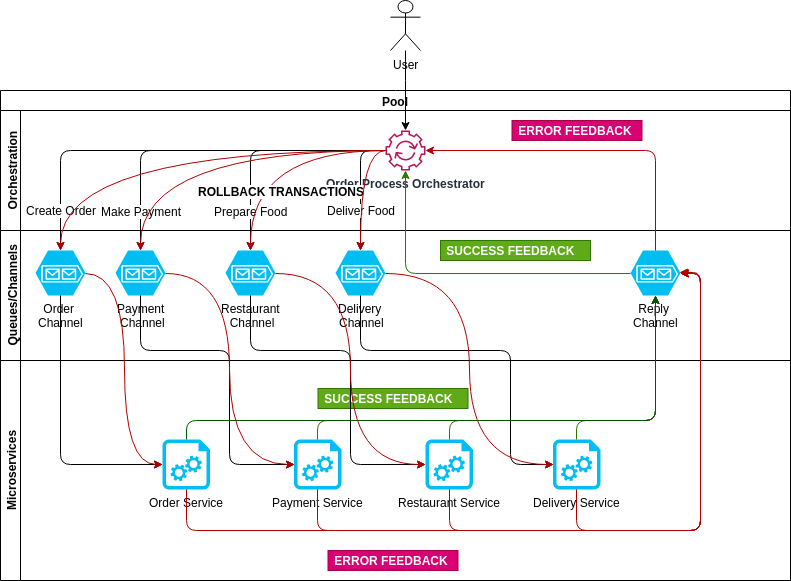

The diagram above was exported from draw.io. Its source (the exported page's mxGraphModel, read from the mxfile embedded in the PNG):
<mxGraphModel dx="1102" dy="858" grid="1" gridSize="10" guides="1" tooltips="1" connect="1" arrows="1" fold="1" page="1" pageScale="1" pageWidth="850" pageHeight="1100" math="0" shadow="0">
  <root>
    <mxCell id="0" />
    <mxCell id="1" parent="0" />
    <mxCell id="zDW-aHrM4a1aSXKGGZhs-7" value="Pool" style="swimlane;html=1;childLayout=stackLayout;resizeParent=1;resizeParentMax=0;horizontal=1;startSize=20;horizontalStack=0;" vertex="1" parent="1">
      <mxGeometry x="40" y="120" width="790" height="490" as="geometry" />
    </mxCell>
    <mxCell id="zDW-aHrM4a1aSXKGGZhs-8" value="Orchestration" style="swimlane;html=1;startSize=20;horizontal=0;" vertex="1" parent="zDW-aHrM4a1aSXKGGZhs-7">
      <mxGeometry y="20" width="790" height="120" as="geometry" />
    </mxCell>
    <mxCell id="zDW-aHrM4a1aSXKGGZhs-12" value="&lt;b&gt;Order Process Orchestrator&lt;/b&gt;" style="outlineConnect=0;fontColor=#232F3E;gradientColor=none;fillColor=#BC1356;strokeColor=none;dashed=0;verticalLabelPosition=bottom;verticalAlign=top;align=center;html=1;fontSize=12;fontStyle=0;aspect=fixed;pointerEvents=1;shape=mxgraph.aws4.automation;" vertex="1" parent="zDW-aHrM4a1aSXKGGZhs-8">
      <mxGeometry x="385" y="20" width="40" height="40" as="geometry" />
    </mxCell>
    <mxCell id="zDW-aHrM4a1aSXKGGZhs-65" value="&lt;b&gt;&amp;nbsp;ERROR FEEDBACK&lt;/b&gt;" style="text;html=1;resizable=0;points=[];autosize=1;align=left;verticalAlign=top;spacingTop=-4;fillColor=#d80073;strokeColor=#A50040;fontColor=#ffffff;gradientDirection=east;" vertex="1" parent="zDW-aHrM4a1aSXKGGZhs-8">
      <mxGeometry x="511.5" y="10" width="130" height="20" as="geometry" />
    </mxCell>
    <mxCell id="zDW-aHrM4a1aSXKGGZhs-9" value="Queues/Channels" style="swimlane;html=1;startSize=20;horizontal=0;" vertex="1" parent="zDW-aHrM4a1aSXKGGZhs-7">
      <mxGeometry y="140" width="790" height="130" as="geometry" />
    </mxCell>
    <mxCell id="zDW-aHrM4a1aSXKGGZhs-16" value="Delivery &lt;br&gt;Channel" style="verticalLabelPosition=bottom;html=1;verticalAlign=top;align=center;strokeColor=none;fillColor=#00BEF2;shape=mxgraph.azure.storage_queue;" vertex="1" parent="zDW-aHrM4a1aSXKGGZhs-9">
      <mxGeometry x="335" y="20" width="50" height="45" as="geometry" />
    </mxCell>
    <mxCell id="zDW-aHrM4a1aSXKGGZhs-18" value="Restaurant &lt;br&gt;Channel" style="verticalLabelPosition=bottom;html=1;verticalAlign=top;align=center;strokeColor=none;fillColor=#00BEF2;shape=mxgraph.azure.storage_queue;" vertex="1" parent="zDW-aHrM4a1aSXKGGZhs-9">
      <mxGeometry x="225" y="20" width="50" height="45" as="geometry" />
    </mxCell>
    <mxCell id="zDW-aHrM4a1aSXKGGZhs-19" value="Reply &lt;br&gt;Channel" style="verticalLabelPosition=bottom;html=1;verticalAlign=top;align=center;strokeColor=none;fillColor=#00BEF2;shape=mxgraph.azure.storage_queue;" vertex="1" parent="zDW-aHrM4a1aSXKGGZhs-9">
      <mxGeometry x="630" y="20" width="50" height="45" as="geometry" />
    </mxCell>
    <mxCell id="zDW-aHrM4a1aSXKGGZhs-17" value="Order &lt;br&gt;Channel" style="verticalLabelPosition=bottom;html=1;verticalAlign=top;align=center;strokeColor=none;fillColor=#00BEF2;shape=mxgraph.azure.storage_queue;" vertex="1" parent="zDW-aHrM4a1aSXKGGZhs-9">
      <mxGeometry x="35" y="20" width="50" height="45" as="geometry" />
    </mxCell>
    <mxCell id="zDW-aHrM4a1aSXKGGZhs-15" value="Payment &lt;br&gt;Channel" style="verticalLabelPosition=bottom;html=1;verticalAlign=top;align=center;strokeColor=none;fillColor=#00BEF2;shape=mxgraph.azure.storage_queue;" vertex="1" parent="zDW-aHrM4a1aSXKGGZhs-9">
      <mxGeometry x="115" y="20" width="50" height="45" as="geometry" />
    </mxCell>
    <mxCell id="zDW-aHrM4a1aSXKGGZhs-62" value="&lt;b&gt;&amp;nbsp;SUCCESS FEEDBACK&lt;/b&gt;" style="text;html=1;resizable=0;points=[];autosize=1;align=left;verticalAlign=top;spacingTop=-4;fillColor=#60a917;strokeColor=#2D7600;fontColor=#ffffff;" vertex="1" parent="zDW-aHrM4a1aSXKGGZhs-9">
      <mxGeometry x="440" y="10" width="150" height="20" as="geometry" />
    </mxCell>
    <mxCell id="zDW-aHrM4a1aSXKGGZhs-10" value="Microservices" style="swimlane;html=1;startSize=20;horizontal=0;" vertex="1" parent="zDW-aHrM4a1aSXKGGZhs-7">
      <mxGeometry y="270" width="790" height="220" as="geometry" />
    </mxCell>
    <mxCell id="zDW-aHrM4a1aSXKGGZhs-22" value="Order Service" style="verticalLabelPosition=bottom;html=1;verticalAlign=top;align=center;strokeColor=none;fillColor=#00BEF2;shape=mxgraph.azure.startup_task;pointerEvents=1;" vertex="1" parent="zDW-aHrM4a1aSXKGGZhs-10">
      <mxGeometry x="162" y="79" width="47.5" height="50" as="geometry" />
    </mxCell>
    <mxCell id="zDW-aHrM4a1aSXKGGZhs-23" value="Payment Service" style="verticalLabelPosition=bottom;html=1;verticalAlign=top;align=center;strokeColor=none;fillColor=#00BEF2;shape=mxgraph.azure.startup_task;pointerEvents=1;" vertex="1" parent="zDW-aHrM4a1aSXKGGZhs-10">
      <mxGeometry x="293.5" y="79" width="47.5" height="50" as="geometry" />
    </mxCell>
    <mxCell id="zDW-aHrM4a1aSXKGGZhs-24" value="Restaurant Service" style="verticalLabelPosition=bottom;html=1;verticalAlign=top;align=center;strokeColor=none;fillColor=#00BEF2;shape=mxgraph.azure.startup_task;pointerEvents=1;" vertex="1" parent="zDW-aHrM4a1aSXKGGZhs-10">
      <mxGeometry x="425" y="79" width="47.5" height="50" as="geometry" />
    </mxCell>
    <mxCell id="zDW-aHrM4a1aSXKGGZhs-25" value="Delivery Service" style="verticalLabelPosition=bottom;html=1;verticalAlign=top;align=center;strokeColor=none;fillColor=#00BEF2;shape=mxgraph.azure.startup_task;pointerEvents=1;" vertex="1" parent="zDW-aHrM4a1aSXKGGZhs-10">
      <mxGeometry x="552.5" y="79" width="47.5" height="50" as="geometry" />
    </mxCell>
    <mxCell id="zDW-aHrM4a1aSXKGGZhs-58" value="&lt;b&gt;&amp;nbsp;ERROR FEEDBACK&lt;/b&gt;" style="text;html=1;resizable=0;points=[];autosize=1;align=left;verticalAlign=top;spacingTop=-4;fillColor=#d80073;strokeColor=#A50040;fontColor=#ffffff;gradientDirection=east;" vertex="1" parent="zDW-aHrM4a1aSXKGGZhs-10">
      <mxGeometry x="327.5" y="190" width="130" height="20" as="geometry" />
    </mxCell>
    <mxCell id="zDW-aHrM4a1aSXKGGZhs-59" value="&lt;b&gt;&amp;nbsp;SUCCESS FEEDBACK&lt;/b&gt;" style="text;html=1;resizable=0;points=[];autosize=1;align=left;verticalAlign=top;spacingTop=-4;fillColor=#60a917;strokeColor=#2D7600;fontColor=#ffffff;" vertex="1" parent="zDW-aHrM4a1aSXKGGZhs-10">
      <mxGeometry x="317.5" y="28" width="150" height="20" as="geometry" />
    </mxCell>
    <mxCell id="zDW-aHrM4a1aSXKGGZhs-28" style="edgeStyle=orthogonalEdgeStyle;rounded=1;orthogonalLoop=1;jettySize=auto;html=1;entryX=0.5;entryY=0;entryDx=0;entryDy=0;entryPerimeter=0;" edge="1" parent="zDW-aHrM4a1aSXKGGZhs-7" source="zDW-aHrM4a1aSXKGGZhs-12" target="zDW-aHrM4a1aSXKGGZhs-17">
      <mxGeometry relative="1" as="geometry" />
    </mxCell>
    <mxCell id="zDW-aHrM4a1aSXKGGZhs-67" value="Create Order" style="text;html=1;resizable=0;points=[];align=center;verticalAlign=middle;labelBackgroundColor=#ffffff;" vertex="1" connectable="0" parent="zDW-aHrM4a1aSXKGGZhs-28">
      <mxGeometry x="0.5295" y="30" relative="1" as="geometry">
        <mxPoint x="-30" y="60" as="offset" />
      </mxGeometry>
    </mxCell>
    <mxCell id="zDW-aHrM4a1aSXKGGZhs-31" style="edgeStyle=orthogonalEdgeStyle;rounded=1;orthogonalLoop=1;jettySize=auto;html=1;entryX=0;entryY=0.5;entryDx=0;entryDy=0;entryPerimeter=0;" edge="1" parent="zDW-aHrM4a1aSXKGGZhs-7" source="zDW-aHrM4a1aSXKGGZhs-17" target="zDW-aHrM4a1aSXKGGZhs-22">
      <mxGeometry relative="1" as="geometry">
        <Array as="points">
          <mxPoint x="60" y="374" />
        </Array>
      </mxGeometry>
    </mxCell>
    <mxCell id="zDW-aHrM4a1aSXKGGZhs-32" style="edgeStyle=orthogonalEdgeStyle;rounded=1;orthogonalLoop=1;jettySize=auto;html=1;" edge="1" parent="zDW-aHrM4a1aSXKGGZhs-7" source="zDW-aHrM4a1aSXKGGZhs-12" target="zDW-aHrM4a1aSXKGGZhs-15">
      <mxGeometry relative="1" as="geometry" />
    </mxCell>
    <mxCell id="zDW-aHrM4a1aSXKGGZhs-68" value="Make Payment" style="text;html=1;resizable=0;points=[];align=center;verticalAlign=middle;labelBackgroundColor=#ffffff;" vertex="1" connectable="0" parent="zDW-aHrM4a1aSXKGGZhs-32">
      <mxGeometry x="0.403" y="32" relative="1" as="geometry">
        <mxPoint x="-3" y="28" as="offset" />
      </mxGeometry>
    </mxCell>
    <mxCell id="zDW-aHrM4a1aSXKGGZhs-33" style="edgeStyle=orthogonalEdgeStyle;rounded=1;orthogonalLoop=1;jettySize=auto;html=1;entryX=0;entryY=0.5;entryDx=0;entryDy=0;entryPerimeter=0;" edge="1" parent="zDW-aHrM4a1aSXKGGZhs-7" source="zDW-aHrM4a1aSXKGGZhs-15" target="zDW-aHrM4a1aSXKGGZhs-23">
      <mxGeometry relative="1" as="geometry">
        <Array as="points">
          <mxPoint x="140" y="260" />
          <mxPoint x="229" y="260" />
          <mxPoint x="229" y="374" />
        </Array>
      </mxGeometry>
    </mxCell>
    <mxCell id="zDW-aHrM4a1aSXKGGZhs-34" style="edgeStyle=orthogonalEdgeStyle;rounded=1;orthogonalLoop=1;jettySize=auto;html=1;entryX=0;entryY=0.5;entryDx=0;entryDy=0;entryPerimeter=0;" edge="1" parent="zDW-aHrM4a1aSXKGGZhs-7" source="zDW-aHrM4a1aSXKGGZhs-18" target="zDW-aHrM4a1aSXKGGZhs-24">
      <mxGeometry relative="1" as="geometry">
        <Array as="points">
          <mxPoint x="250" y="260" />
          <mxPoint x="350" y="260" />
          <mxPoint x="350" y="374" />
        </Array>
      </mxGeometry>
    </mxCell>
    <mxCell id="zDW-aHrM4a1aSXKGGZhs-35" style="edgeStyle=orthogonalEdgeStyle;rounded=1;orthogonalLoop=1;jettySize=auto;html=1;entryX=0;entryY=0.5;entryDx=0;entryDy=0;entryPerimeter=0;" edge="1" parent="zDW-aHrM4a1aSXKGGZhs-7" source="zDW-aHrM4a1aSXKGGZhs-16" target="zDW-aHrM4a1aSXKGGZhs-25">
      <mxGeometry relative="1" as="geometry">
        <Array as="points">
          <mxPoint x="360" y="260" />
          <mxPoint x="510" y="260" />
          <mxPoint x="510" y="374" />
        </Array>
      </mxGeometry>
    </mxCell>
    <mxCell id="zDW-aHrM4a1aSXKGGZhs-36" style="edgeStyle=orthogonalEdgeStyle;rounded=1;orthogonalLoop=1;jettySize=auto;html=1;entryX=0.5;entryY=0;entryDx=0;entryDy=0;entryPerimeter=0;" edge="1" parent="zDW-aHrM4a1aSXKGGZhs-7" source="zDW-aHrM4a1aSXKGGZhs-12" target="zDW-aHrM4a1aSXKGGZhs-18">
      <mxGeometry relative="1" as="geometry" />
    </mxCell>
    <mxCell id="zDW-aHrM4a1aSXKGGZhs-69" value="Prepare Food" style="text;html=1;resizable=0;points=[];align=center;verticalAlign=middle;labelBackgroundColor=#ffffff;" vertex="1" connectable="0" parent="zDW-aHrM4a1aSXKGGZhs-36">
      <mxGeometry x="0.1406" y="29" relative="1" as="geometry">
        <mxPoint x="-1" y="31" as="offset" />
      </mxGeometry>
    </mxCell>
    <mxCell id="zDW-aHrM4a1aSXKGGZhs-37" style="edgeStyle=orthogonalEdgeStyle;rounded=1;orthogonalLoop=1;jettySize=auto;html=1;entryX=0.5;entryY=0;entryDx=0;entryDy=0;entryPerimeter=0;" edge="1" parent="zDW-aHrM4a1aSXKGGZhs-7" source="zDW-aHrM4a1aSXKGGZhs-12" target="zDW-aHrM4a1aSXKGGZhs-16">
      <mxGeometry relative="1" as="geometry">
        <Array as="points">
          <mxPoint x="360" y="60" />
        </Array>
      </mxGeometry>
    </mxCell>
    <mxCell id="zDW-aHrM4a1aSXKGGZhs-70" value="Deliver Food" style="text;html=1;resizable=0;points=[];align=center;verticalAlign=middle;labelBackgroundColor=#ffffff;" vertex="1" connectable="0" parent="zDW-aHrM4a1aSXKGGZhs-37">
      <mxGeometry x="0.0083" relative="1" as="geometry">
        <mxPoint y="22" as="offset" />
      </mxGeometry>
    </mxCell>
    <mxCell id="zDW-aHrM4a1aSXKGGZhs-40" style="edgeStyle=orthogonalEdgeStyle;rounded=1;orthogonalLoop=1;jettySize=auto;html=1;fillColor=#60a917;strokeColor=#2D7600;" edge="1" parent="zDW-aHrM4a1aSXKGGZhs-7" source="zDW-aHrM4a1aSXKGGZhs-25" target="zDW-aHrM4a1aSXKGGZhs-19">
      <mxGeometry relative="1" as="geometry">
        <Array as="points">
          <mxPoint x="576" y="330" />
          <mxPoint x="655" y="330" />
        </Array>
      </mxGeometry>
    </mxCell>
    <mxCell id="zDW-aHrM4a1aSXKGGZhs-42" style="edgeStyle=orthogonalEdgeStyle;rounded=1;orthogonalLoop=1;jettySize=auto;html=1;fillColor=#60a917;strokeColor=#2D7600;" edge="1" parent="zDW-aHrM4a1aSXKGGZhs-7" source="zDW-aHrM4a1aSXKGGZhs-24" target="zDW-aHrM4a1aSXKGGZhs-19">
      <mxGeometry relative="1" as="geometry">
        <Array as="points">
          <mxPoint x="449" y="330" />
          <mxPoint x="655" y="330" />
        </Array>
      </mxGeometry>
    </mxCell>
    <mxCell id="zDW-aHrM4a1aSXKGGZhs-44" style="edgeStyle=orthogonalEdgeStyle;rounded=1;orthogonalLoop=1;jettySize=auto;html=1;entryX=0.5;entryY=1;entryDx=0;entryDy=0;entryPerimeter=0;fillColor=#60a917;strokeColor=#2D7600;" edge="1" parent="zDW-aHrM4a1aSXKGGZhs-7" source="zDW-aHrM4a1aSXKGGZhs-23" target="zDW-aHrM4a1aSXKGGZhs-19">
      <mxGeometry relative="1" as="geometry">
        <Array as="points">
          <mxPoint x="317" y="330" />
          <mxPoint x="655" y="330" />
        </Array>
      </mxGeometry>
    </mxCell>
    <mxCell id="zDW-aHrM4a1aSXKGGZhs-46" style="edgeStyle=orthogonalEdgeStyle;rounded=1;orthogonalLoop=1;jettySize=auto;html=1;fillColor=#008a00;strokeColor=#005700;" edge="1" parent="zDW-aHrM4a1aSXKGGZhs-7" source="zDW-aHrM4a1aSXKGGZhs-22" target="zDW-aHrM4a1aSXKGGZhs-19">
      <mxGeometry relative="1" as="geometry">
        <Array as="points">
          <mxPoint x="186" y="330" />
          <mxPoint x="655" y="330" />
        </Array>
      </mxGeometry>
    </mxCell>
    <mxCell id="zDW-aHrM4a1aSXKGGZhs-49" style="edgeStyle=orthogonalEdgeStyle;rounded=1;orthogonalLoop=1;jettySize=auto;html=1;entryX=1;entryY=0.5;entryDx=0;entryDy=0;entryPerimeter=0;exitX=0.5;exitY=1;exitDx=0;exitDy=0;exitPerimeter=0;fillColor=#e51400;strokeColor=#B20000;" edge="1" parent="zDW-aHrM4a1aSXKGGZhs-7" source="zDW-aHrM4a1aSXKGGZhs-25" target="zDW-aHrM4a1aSXKGGZhs-19">
      <mxGeometry relative="1" as="geometry">
        <Array as="points">
          <mxPoint x="576" y="440" />
          <mxPoint x="700" y="440" />
          <mxPoint x="700" y="183" />
        </Array>
      </mxGeometry>
    </mxCell>
    <mxCell id="zDW-aHrM4a1aSXKGGZhs-52" style="edgeStyle=orthogonalEdgeStyle;orthogonalLoop=1;jettySize=auto;html=1;entryX=1;entryY=0.5;entryDx=0;entryDy=0;entryPerimeter=0;fillColor=#e51400;strokeColor=#B20000;rounded=1;exitX=0.5;exitY=1;exitDx=0;exitDy=0;exitPerimeter=0;" edge="1" parent="zDW-aHrM4a1aSXKGGZhs-7" source="zDW-aHrM4a1aSXKGGZhs-22" target="zDW-aHrM4a1aSXKGGZhs-19">
      <mxGeometry relative="1" as="geometry">
        <mxPoint x="690" y="180" as="targetPoint" />
        <Array as="points">
          <mxPoint x="186" y="440" />
          <mxPoint x="700" y="440" />
          <mxPoint x="700" y="183" />
        </Array>
      </mxGeometry>
    </mxCell>
    <mxCell id="zDW-aHrM4a1aSXKGGZhs-51" style="edgeStyle=orthogonalEdgeStyle;rounded=1;orthogonalLoop=1;jettySize=auto;html=1;entryX=1;entryY=0.5;entryDx=0;entryDy=0;entryPerimeter=0;fillColor=#e51400;strokeColor=#B20000;" edge="1" parent="zDW-aHrM4a1aSXKGGZhs-7" source="zDW-aHrM4a1aSXKGGZhs-23" target="zDW-aHrM4a1aSXKGGZhs-19">
      <mxGeometry relative="1" as="geometry">
        <mxPoint x="690" y="190" as="targetPoint" />
        <Array as="points">
          <mxPoint x="317" y="440" />
          <mxPoint x="700" y="440" />
          <mxPoint x="700" y="183" />
        </Array>
      </mxGeometry>
    </mxCell>
    <mxCell id="zDW-aHrM4a1aSXKGGZhs-50" style="edgeStyle=orthogonalEdgeStyle;rounded=1;orthogonalLoop=1;jettySize=auto;html=1;fillColor=#e51400;strokeColor=#B20000;" edge="1" parent="zDW-aHrM4a1aSXKGGZhs-7" source="zDW-aHrM4a1aSXKGGZhs-24">
      <mxGeometry relative="1" as="geometry">
        <mxPoint x="679" y="182" as="targetPoint" />
        <Array as="points">
          <mxPoint x="449" y="440" />
          <mxPoint x="700" y="440" />
          <mxPoint x="700" y="182" />
        </Array>
      </mxGeometry>
    </mxCell>
    <mxCell id="zDW-aHrM4a1aSXKGGZhs-61" style="edgeStyle=orthogonalEdgeStyle;rounded=1;orthogonalLoop=1;jettySize=auto;html=1;strokeColor=#2D7600;fillColor=#60a917;" edge="1" parent="zDW-aHrM4a1aSXKGGZhs-7" source="zDW-aHrM4a1aSXKGGZhs-19" target="zDW-aHrM4a1aSXKGGZhs-12">
      <mxGeometry relative="1" as="geometry" />
    </mxCell>
    <mxCell id="zDW-aHrM4a1aSXKGGZhs-64" style="edgeStyle=orthogonalEdgeStyle;rounded=1;orthogonalLoop=1;jettySize=auto;html=1;strokeColor=#B20000;fillColor=#e51400;" edge="1" parent="zDW-aHrM4a1aSXKGGZhs-7" source="zDW-aHrM4a1aSXKGGZhs-19" target="zDW-aHrM4a1aSXKGGZhs-12">
      <mxGeometry relative="1" as="geometry">
        <Array as="points">
          <mxPoint x="655" y="60" />
        </Array>
      </mxGeometry>
    </mxCell>
    <mxCell id="zDW-aHrM4a1aSXKGGZhs-71" style="edgeStyle=orthogonalEdgeStyle;orthogonalLoop=1;jettySize=auto;html=1;strokeColor=#B20000;curved=1;entryX=0.5;entryY=0;entryDx=0;entryDy=0;entryPerimeter=0;fillColor=#e51400;" edge="1" parent="zDW-aHrM4a1aSXKGGZhs-7" source="zDW-aHrM4a1aSXKGGZhs-12" target="zDW-aHrM4a1aSXKGGZhs-17">
      <mxGeometry relative="1" as="geometry">
        <mxPoint x="100" y="150" as="targetPoint" />
      </mxGeometry>
    </mxCell>
    <mxCell id="zDW-aHrM4a1aSXKGGZhs-72" style="edgeStyle=orthogonalEdgeStyle;curved=1;orthogonalLoop=1;jettySize=auto;html=1;strokeColor=#B20000;fillColor=#e51400;" edge="1" parent="zDW-aHrM4a1aSXKGGZhs-7" source="zDW-aHrM4a1aSXKGGZhs-12" target="zDW-aHrM4a1aSXKGGZhs-15">
      <mxGeometry relative="1" as="geometry" />
    </mxCell>
    <mxCell id="zDW-aHrM4a1aSXKGGZhs-73" style="edgeStyle=orthogonalEdgeStyle;curved=1;orthogonalLoop=1;jettySize=auto;html=1;entryX=0.5;entryY=0;entryDx=0;entryDy=0;entryPerimeter=0;strokeColor=#B20000;fillColor=#e51400;" edge="1" parent="zDW-aHrM4a1aSXKGGZhs-7" source="zDW-aHrM4a1aSXKGGZhs-12" target="zDW-aHrM4a1aSXKGGZhs-18">
      <mxGeometry relative="1" as="geometry" />
    </mxCell>
    <mxCell id="zDW-aHrM4a1aSXKGGZhs-77" value="&lt;b&gt;ROLLBACK TRANSACTIONS&lt;/b&gt;" style="text;html=1;resizable=0;points=[];align=center;verticalAlign=middle;labelBackgroundColor=#ffffff;" vertex="1" connectable="0" parent="zDW-aHrM4a1aSXKGGZhs-73">
      <mxGeometry x="-0.1147" y="29" relative="1" as="geometry">
        <mxPoint x="-1" y="11" as="offset" />
      </mxGeometry>
    </mxCell>
    <mxCell id="zDW-aHrM4a1aSXKGGZhs-78" style="edgeStyle=orthogonalEdgeStyle;curved=1;orthogonalLoop=1;jettySize=auto;html=1;entryX=0;entryY=0.5;entryDx=0;entryDy=0;entryPerimeter=0;strokeColor=#B20000;fillColor=#e51400;" edge="1" parent="zDW-aHrM4a1aSXKGGZhs-7" source="zDW-aHrM4a1aSXKGGZhs-17" target="zDW-aHrM4a1aSXKGGZhs-22">
      <mxGeometry relative="1" as="geometry" />
    </mxCell>
    <mxCell id="zDW-aHrM4a1aSXKGGZhs-79" style="edgeStyle=orthogonalEdgeStyle;curved=1;orthogonalLoop=1;jettySize=auto;html=1;entryX=0;entryY=0.5;entryDx=0;entryDy=0;entryPerimeter=0;strokeColor=#B20000;fillColor=#e51400;" edge="1" parent="zDW-aHrM4a1aSXKGGZhs-7" source="zDW-aHrM4a1aSXKGGZhs-15" target="zDW-aHrM4a1aSXKGGZhs-23">
      <mxGeometry relative="1" as="geometry" />
    </mxCell>
    <mxCell id="zDW-aHrM4a1aSXKGGZhs-80" style="edgeStyle=orthogonalEdgeStyle;curved=1;orthogonalLoop=1;jettySize=auto;html=1;entryX=0;entryY=0.5;entryDx=0;entryDy=0;entryPerimeter=0;strokeColor=#B20000;fillColor=#e51400;" edge="1" parent="zDW-aHrM4a1aSXKGGZhs-7" source="zDW-aHrM4a1aSXKGGZhs-18" target="zDW-aHrM4a1aSXKGGZhs-24">
      <mxGeometry relative="1" as="geometry" />
    </mxCell>
    <mxCell id="zDW-aHrM4a1aSXKGGZhs-81" style="edgeStyle=orthogonalEdgeStyle;curved=1;orthogonalLoop=1;jettySize=auto;html=1;entryX=0;entryY=0.5;entryDx=0;entryDy=0;entryPerimeter=0;strokeColor=#B20000;fillColor=#e51400;" edge="1" parent="zDW-aHrM4a1aSXKGGZhs-7" source="zDW-aHrM4a1aSXKGGZhs-16" target="zDW-aHrM4a1aSXKGGZhs-25">
      <mxGeometry relative="1" as="geometry" />
    </mxCell>
    <mxCell id="zDW-aHrM4a1aSXKGGZhs-66" style="edgeStyle=orthogonalEdgeStyle;rounded=1;orthogonalLoop=1;jettySize=auto;html=1;strokeColor=#000000;" edge="1" parent="1" source="zDW-aHrM4a1aSXKGGZhs-11" target="zDW-aHrM4a1aSXKGGZhs-12">
      <mxGeometry relative="1" as="geometry" />
    </mxCell>
    <mxCell id="zDW-aHrM4a1aSXKGGZhs-11" value="User" style="shape=umlActor;html=1;verticalLabelPosition=bottom;verticalAlign=top;align=center;" vertex="1" parent="1">
      <mxGeometry x="430" y="30" width="30" height="50" as="geometry" />
    </mxCell>
    <mxCell id="zDW-aHrM4a1aSXKGGZhs-74" style="edgeStyle=orthogonalEdgeStyle;curved=1;orthogonalLoop=1;jettySize=auto;html=1;strokeColor=#B20000;fillColor=#e51400;" edge="1" parent="1" source="zDW-aHrM4a1aSXKGGZhs-12">
      <mxGeometry relative="1" as="geometry">
        <mxPoint x="400" y="280" as="targetPoint" />
      </mxGeometry>
    </mxCell>
  </root>
</mxGraphModel>